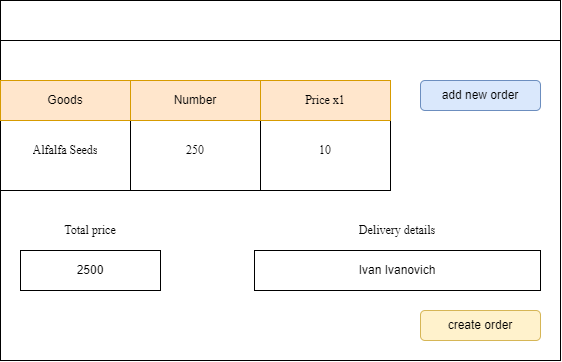

The diagram above was exported from draw.io. Its source (the exported page's mxGraphModel, read from the mxfile embedded in the PNG):
<mxGraphModel dx="979" dy="546" grid="1" gridSize="10" guides="1" tooltips="1" connect="1" arrows="1" fold="1" page="1" pageScale="1" pageWidth="827" pageHeight="1169" background="#FFFFFF" math="0" shadow="0">
  <root>
    <mxCell id="0" />
    <mxCell id="1" parent="0" />
    <mxCell id="vN40bKkNE5esF6RDdn0k-1" value="" style="rounded=0;whiteSpace=wrap;html=1;" vertex="1" parent="1">
      <mxGeometry x="160" y="400" width="560" height="360" as="geometry" />
    </mxCell>
    <mxCell id="vN40bKkNE5esF6RDdn0k-2" value="" style="rounded=0;whiteSpace=wrap;html=1;" vertex="1" parent="1">
      <mxGeometry x="160" y="400" width="560" height="40" as="geometry" />
    </mxCell>
    <mxCell id="vN40bKkNE5esF6RDdn0k-3" value="" style="rounded=0;whiteSpace=wrap;html=1;" vertex="1" parent="1">
      <mxGeometry x="160" y="480" width="390" height="110" as="geometry" />
    </mxCell>
    <mxCell id="vN40bKkNE5esF6RDdn0k-4" value="2500" style="rounded=0;whiteSpace=wrap;html=1;" vertex="1" parent="1">
      <mxGeometry x="180" y="650" width="140" height="40" as="geometry" />
    </mxCell>
    <mxCell id="vN40bKkNE5esF6RDdn0k-5" value="Ivan Ivanovich" style="rounded=0;whiteSpace=wrap;html=1;" vertex="1" parent="1">
      <mxGeometry x="414" y="650" width="286" height="40" as="geometry" />
    </mxCell>
    <mxCell id="vN40bKkNE5esF6RDdn0k-6" value="create order" style="rounded=1;whiteSpace=wrap;html=1;fillColor=#fff2cc;strokeColor=#d6b656;" vertex="1" parent="1">
      <mxGeometry x="580" y="710" width="120" height="30" as="geometry" />
    </mxCell>
    <mxCell id="vN40bKkNE5esF6RDdn0k-7" value="add new order" style="rounded=1;whiteSpace=wrap;html=1;fillColor=#dae8fc;strokeColor=#6c8ebf;" vertex="1" parent="1">
      <mxGeometry x="580" y="480" width="120" height="30" as="geometry" />
    </mxCell>
    <mxCell id="vN40bKkNE5esF6RDdn0k-8" value="" style="rounded=0;whiteSpace=wrap;html=1;" vertex="1" parent="1">
      <mxGeometry x="160" y="480" width="360" height="40" as="geometry" />
    </mxCell>
    <mxCell id="vN40bKkNE5esF6RDdn0k-9" value="" style="rounded=0;whiteSpace=wrap;html=1;" vertex="1" parent="1">
      <mxGeometry x="160" y="480" width="130" height="110" as="geometry" />
    </mxCell>
    <mxCell id="vN40bKkNE5esF6RDdn0k-10" value="" style="rounded=0;whiteSpace=wrap;html=1;" vertex="1" parent="1">
      <mxGeometry x="290" y="480" width="130" height="110" as="geometry" />
    </mxCell>
    <mxCell id="vN40bKkNE5esF6RDdn0k-12" value="Price x1" style="rounded=0;whiteSpace=wrap;html=1;fillColor=#ffe6cc;strokeColor=#d79b00;" vertex="1" parent="1">
      <mxGeometry x="420" y="480" width="130" height="40" as="geometry" />
    </mxCell>
    <mxCell id="vN40bKkNE5esF6RDdn0k-13" value="Number" style="rounded=0;whiteSpace=wrap;html=1;fillColor=#ffe6cc;strokeColor=#d79b00;" vertex="1" parent="1">
      <mxGeometry x="290" y="480" width="130" height="40" as="geometry" />
    </mxCell>
    <mxCell id="vN40bKkNE5esF6RDdn0k-14" value="Goods" style="rounded=0;whiteSpace=wrap;html=1;fillColor=#ffe6cc;strokeColor=#d79b00;" vertex="1" parent="1">
      <mxGeometry x="160" y="480" width="130" height="40" as="geometry" />
    </mxCell>
    <mxCell id="vN40bKkNE5esF6RDdn0k-15" value="" style="rounded=0;whiteSpace=wrap;html=1;" vertex="1" parent="1">
      <mxGeometry x="420" y="480" width="130" height="110" as="geometry" />
    </mxCell>
    <UserObject label="Total price" placeholders="1" name="Variable" id="vN40bKkNE5esF6RDdn0k-16">
      <mxCell style="text;html=1;strokeColor=none;fillColor=none;align=center;verticalAlign=middle;whiteSpace=wrap;overflow=hidden;fontFamily=Times New Roman;" vertex="1" parent="1">
        <mxGeometry x="210" y="620" width="80" height="20" as="geometry" />
      </mxCell>
    </UserObject>
    <UserObject label="Delivery details" placeholders="1" name="Variable" id="vN40bKkNE5esF6RDdn0k-17">
      <mxCell style="text;html=1;strokeColor=none;fillColor=none;align=center;verticalAlign=middle;whiteSpace=wrap;overflow=hidden;fontFamily=Times New Roman;" vertex="1" parent="1">
        <mxGeometry x="517" y="620" width="80" height="20" as="geometry" />
      </mxCell>
    </UserObject>
    <mxCell id="vN40bKkNE5esF6RDdn0k-18" value="Price x1" style="rounded=0;whiteSpace=wrap;html=1;fontFamily=Times New Roman;fillColor=#ffe6cc;strokeColor=#d79b00;" vertex="1" parent="1">
      <mxGeometry x="420" y="480" width="130" height="40" as="geometry" />
    </mxCell>
    <UserObject label="Alfalfa Seeds" placeholders="1" name="Variable" id="vN40bKkNE5esF6RDdn0k-19">
      <mxCell style="text;html=1;strokeColor=none;fillColor=none;align=center;verticalAlign=middle;whiteSpace=wrap;overflow=hidden;fontFamily=Times New Roman;" vertex="1" parent="1">
        <mxGeometry x="185" y="540" width="80" height="20" as="geometry" />
      </mxCell>
    </UserObject>
    <UserObject label="250" placeholders="1" name="Variable" id="vN40bKkNE5esF6RDdn0k-20">
      <mxCell style="text;html=1;strokeColor=none;fillColor=none;align=center;verticalAlign=middle;whiteSpace=wrap;overflow=hidden;fontFamily=Times New Roman;" vertex="1" parent="1">
        <mxGeometry x="315" y="540" width="80" height="20" as="geometry" />
      </mxCell>
    </UserObject>
    <UserObject label="10" placeholders="1" name="Variable" id="vN40bKkNE5esF6RDdn0k-21">
      <mxCell style="text;html=1;strokeColor=none;fillColor=none;align=center;verticalAlign=middle;whiteSpace=wrap;overflow=hidden;fontFamily=Times New Roman;" vertex="1" parent="1">
        <mxGeometry x="445" y="540" width="80" height="20" as="geometry" />
      </mxCell>
    </UserObject>
  </root>
</mxGraphModel>